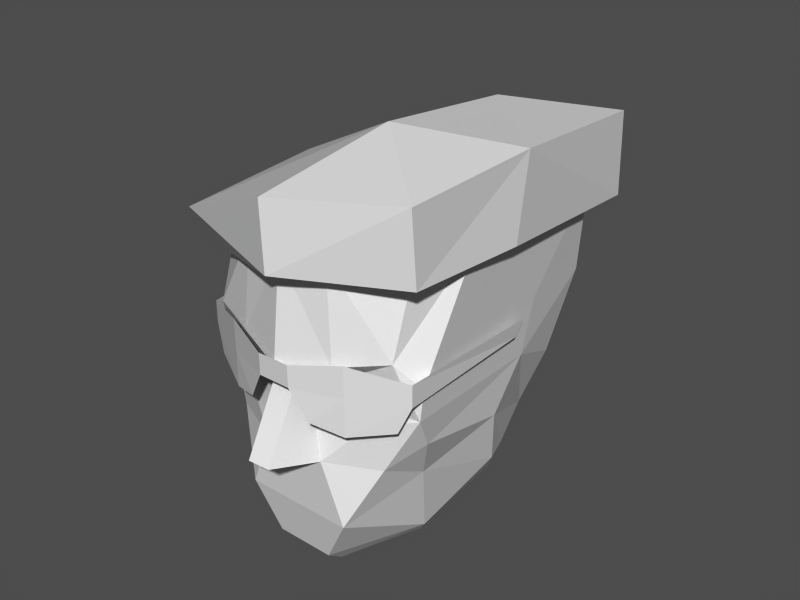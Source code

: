 # Source: heads.blend  (saved by Blender 2.43.0; exported with 4.5.12 LTS)
import bpy
from mathutils import Matrix  # noqa: F401  (used for matrix-valued properties, if any)

bpy.ops.wm.read_factory_settings(use_empty=True)
scene = bpy.context.scene
scene.name = 'head02_sun'

# ---- collections
col_collection_1_004 = bpy.data.collections.new('Collection 1.004'); scene.collection.children.link(col_collection_1_004)

# ---- meshes
me_head02_sun = bpy.data.meshes.new('head02_sun')
me_head02_sun.from_pydata([(0.5508, -3.898, -0.4869), (0.505, -3.526, -0.7803), (0.001066, -0.1141, 0.01187), (0.001066, 1.778, 1.86), (0.001066, -4.177, 5.146), (0.001066, -4.394, 3.298), (0.207, -4.14, 2.972), (0.2074, -4.834, 1.658), (-1.9, -0.7654, 0.804), (-1.808, -1.045, 0.3639), (-1.831, -0.1451, 1.332), (-1.144, 1.219, 1.978), (-2.083, 0.258, 2.3), (-2.221, -0.7654, 2.711), (-2.152, -1.386, 1.772), (-1.786, -2.843, 1.244), (-1.053, -4.022, 0.4226), (-1.625, 1.84, 3.65), (-2.221, 0.8473, 3.738), (-2.267, -0.5483, 3.708), (-2.221, -1.665, 3.415), (-2.152, -3.308, 3.18), (-2.129, -3.371, 2.623), (-1.373, -3.712, 2.388), (-0.3425, -3.898, 2.828), (-0.2278, -4.152, 2.978), (-1.671, 1.716, 4.706), (-2.312, 0.8783, 4.735), (-2.289, -2.254, 4.735), (-1.923, -3.215, 4.97), (-0.8235, -3.991, 5.205), (-0.6174, -4.053, 1.567), (-1.602, -3.619, 1.596), (-2.015, -1.2, 0.7453), (-1.419, -2.409, -0.3695), (-0.961, -4.084, 3.474), (-0.2282, -4.853, 1.652), (-0.5716, -3.898, -0.4869), (-1.556, -2.502, -0.1642), (-1.786, -3.805, 3.62), (-0.5258, -3.526, -0.7803), (-2.06, -3.091, 2.036), (0.001066, 2.274, 3.679), (0.001066, 2.119, 5.058), (1.879, -0.7654, 0.804), (1.788, -1.045, 0.3639), (1.811, -0.1451, 1.332), (1.123, 1.219, 1.978), (2.063, 0.258, 2.3), (2.2, -0.7654, 2.711), (2.131, -1.386, 1.772), (1.765, -2.843, 1.244), (1.032, -4.022, 0.4226), (1.604, 1.84, 3.65), (2.2, 0.8473, 3.738), (2.246, -0.5483, 3.708), (2.2, -1.665, 3.415), (2.131, -3.308, 3.18), (2.108, -3.371, 2.623), (1.352, -3.712, 2.388), (0.3217, -3.898, 2.828), (1.65, 1.716, 5.293), (2.292, 0.8783, 5.41), (2.269, -2.254, 5.351), (1.902, -3.215, 5.351), (0.8028, -3.991, 5.205), (0.5966, -4.053, 1.567), (1.582, -3.619, 1.596), (1.994, -1.2, 0.7453), (1.398, -2.409, -0.3695), (0.9402, -4.084, 3.474), (1.536, -2.502, -0.1642), (1.765, -3.619, 3.62), (2.04, -3.091, 2.036), (2.36, 1.747, 6.408), (0.2988, 0.9713, 6.466), (0.253, 2.801, 4.413), (-2.175, 0.7232, 5.41), (2.498, -1.293, 6.584), (-2.015, -1.386, 5.586), (-2.221, -3.991, 5.263), (0.1385, -4.642, 6.232), (0.2759, -1.944, 6.701), (2.246, -3.774, 6.349), (-2.198, -2.192, 4.031), (2.246, -1.851, 4.999), (-3.251, 1.375, 4.09), (2.131, 0.9403, 4.823), (-3.274, -1.727, 4.178), (-2.152, 0.5992, 3.65), (1.811, -3.184, 4.882), (-1.9, -3.712, 4.589), (-0.09056, -3.991, 4.823), (2.566, -1.634, 5.117), (2.269, -3.681, 5.029), (0.1843, -4.642, 4.999), (-2.977, -2.068, 3.855), (-2.954, 1.219, 3.562), (2.498, 1.561, 4.97), (0.2759, 3.049, 5.293), (-1.465, -3.246, 4.501), (-0.02184, 1.933, 4.383), (-1.946, -3.743, 2.535), (-2.152, -3.65, 3.034), (-1.19, -4.115, 3.034), (-0.2967, -4.425, 3.034), (-2.152, -3.65, 3.444), (-0.2967, -4.425, 3.444), (-2.312, -1.169, 3.268), (-2.358, -1.013, 3.562), (-1.19, -4.115, 2.33), (-0.6174, -4.332, 2.476), (-1.19, -4.115, 3.62), (1.971, -3.743, 2.535), (1.215, -4.115, 2.33), (1.215, -4.115, 3.034), (2.177, -3.65, 3.444), (0.3217, -4.425, 3.444), (2.337, -1.169, 3.268), (2.383, -1.013, 3.562), (0.6424, -4.332, 2.476), (2.177, -3.65, 3.034), (0.3217, -4.425, 3.034), (1.215, -4.115, 3.62)], [], [(40, 2, 1), (37, 38, 40), (71, 0, 1), (38, 34, 40), (1, 69, 71), (69, 1, 2), (2, 40, 34), (52, 0, 71), (38, 37, 16), (69, 45, 71), (38, 9, 34), (2, 45, 69), (34, 9, 2), (9, 38, 33), (68, 71, 45), (45, 2, 44), (8, 2, 9), (52, 71, 51), (15, 38, 16), (33, 38, 15), (51, 71, 68), (9, 33, 8), (44, 68, 45), (8, 10, 2), (2, 46, 44), (15, 16, 32), (67, 52, 51), (10, 11, 2), (33, 14, 8), (44, 50, 68), (2, 47, 46), (67, 66, 52), (16, 31, 32), (15, 14, 33), (68, 50, 51), (3, 2, 11), (47, 2, 3), (10, 8, 14), (50, 44, 46), (51, 73, 67), (32, 41, 15), (41, 14, 15), (51, 50, 73), (67, 59, 66), (31, 23, 32), (46, 47, 48), (12, 11, 10), (46, 49, 50), (14, 13, 10), (25, 31, 36), (7, 66, 6), (22, 41, 32), (67, 73, 58), (46, 48, 49), (13, 12, 10), (14, 41, 13), (49, 73, 50), (23, 22, 32), (67, 58, 59), (24, 23, 31), (66, 59, 60), (60, 6, 66), (22, 13, 41), (31, 25, 24), (73, 49, 58), (3, 53, 47), (11, 17, 3), (58, 60, 59), (23, 24, 22), (11, 12, 18), (54, 48, 47), (58, 49, 57), (21, 13, 22), (54, 49, 48), (12, 13, 18), (60, 58, 72), (24, 39, 22), (6, 5, 25), (53, 3, 42), (42, 3, 17), (13, 21, 20), (25, 35, 24), (60, 70, 6), (56, 57, 49), (47, 53, 54), (18, 17, 11), (58, 57, 72), (39, 21, 22), (5, 6, 70), (35, 25, 5), (49, 55, 56), (20, 19, 13), (70, 60, 72), (39, 24, 35), (49, 54, 55), (19, 18, 13), (96, 97, 89), (28, 20, 21), (96, 89, 84), (21, 39, 28), (88, 97, 96), (76, 89, 97), (88, 86, 97), (28, 19, 20), (5, 4, 35), (70, 4, 5), (57, 56, 63), (17, 26, 42), (86, 76, 97), (17, 18, 27), (18, 19, 27), (63, 72, 57), (30, 39, 35), (70, 72, 65), (84, 91, 96), (89, 76, 101), (56, 55, 63), (42, 61, 53), (62, 54, 53), (62, 55, 54), (84, 100, 91), (27, 26, 17), (27, 19, 28), (29, 28, 39), (88, 96, 80), (43, 42, 26), (87, 101, 76), (96, 91, 80), (39, 30, 29), (30, 35, 4), (86, 99, 76), (4, 70, 65), (88, 79, 86), (92, 91, 100), (61, 42, 43), (64, 65, 72), (98, 87, 76), (72, 63, 64), (53, 61, 62), (92, 95, 91), (63, 55, 62), (99, 98, 76), (94, 92, 90), (86, 77, 99), (98, 85, 87), (91, 95, 80), (94, 95, 92), (90, 85, 93), (93, 94, 90), (88, 80, 79), (93, 85, 98), (86, 79, 77), (83, 95, 94), (95, 81, 80), (98, 78, 93), (99, 74, 98), (94, 93, 78), (77, 75, 99), (79, 75, 77), (79, 80, 82), (83, 81, 95), (74, 78, 98), (78, 83, 94), (82, 80, 81), (75, 74, 99), (79, 82, 75), (82, 81, 83), (75, 78, 74), (78, 82, 83), (82, 78, 75), (108, 103, 106, 109), (110, 104, 103, 102), (111, 105, 104, 110), (105, 122, 117, 107), (115, 121, 116, 123), (120, 114, 115, 122), (114, 113, 121, 115), (118, 119, 116, 121), (104, 112, 106, 103), (105, 107, 112, 104), (122, 115, 123, 117), (66, 7, 36, 31), (52, 66, 31, 16), (37, 0, 52, 16), (1, 0, 37, 40), (7, 6, 25, 36)])
_uv = me_head02_sun.uv_layers.new(name='UVTex')
_uv.uv.foreach_set('vector', [0.1719, 0.4648, 0.2383, 0.332, 0.3008, 0.4648, 0.1719, 0.5039, 0.003906, 0.5078, 0.1719, 0.4648, 0.4648, 0.5078, 0.2969, 0.5039, 0.3008, 0.4648, 0.003906, 0.5078, 0.007812, 0.4805, 0.1719, 0.4648, 0.3008, 0.4648, 0.4648, 0.4805, 0.4648, 0.5078, 0.4062, 0.418, 0.3008, 0.4648, 0.2383, 0.332, 0.2383, 0.332, 0.1719, 0.4648, 0.06641, 0.418, 0.3398, 0.5938, 0.2969, 0.5039, 0.4648, 0.5078, 0.003906, 0.5078, 0.1719, 0.5039, 0.1367, 0.5938, 0.4648, 0.4805, 0.6094, 0.5547, 0.4648, 0.5078, 0.4648, 0.5078, 0.6094, 0.5547, 0.4648, 0.4805, 0.2383, 0.332, 0.4531, 0.3555, 0.4062, 0.418, 0.06641, 0.418, 0.02344, 0.3555, 0.2383, 0.332, 0.6094, 0.5547, 0.4648, 0.5078, 0.5938, 0.5898, 0.5938, 0.5898, 0.4648, 0.5078, 0.6094, 0.5547, 0.4531, 0.3555, 0.2383, 0.332, 0.4648, 0.3359, 0.007812, 0.3359, 0.2383, 0.332, 0.02344, 0.3555, 0.3398, 0.5938, 0.4648, 0.5078, 0.4453, 0.6562, 0.03906, 0.6562, 0.003906, 0.5078, 0.1367, 0.5938, 0.5938, 0.5898, 0.4648, 0.5078, 0.4453, 0.6562, 0.4453, 0.6562, 0.4648, 0.5078, 0.5938, 0.5898, 0.6094, 0.5547, 0.5938, 0.5898, 0.6367, 0.5938, 0.6367, 0.5938, 0.5938, 0.5898, 0.6094, 0.5547, 0.007812, 0.3359, 0.01953, 0.3008, 0.2383, 0.332, 0.2383, 0.332, 0.457, 0.3008, 0.4648, 0.3359, 0.03906, 0.6562, 0.1367, 0.5938, 0.09375, 0.6914, 0.3906, 0.6914, 0.3398, 0.5938, 0.4453, 0.6562, 0.01953, 0.3008, 0.1016, 0.2422, 0.2383, 0.332, 0.5938, 0.5898, 0.5859, 0.6602, 0.6367, 0.5938, 0.6367, 0.5938, 0.5859, 0.6602, 0.5938, 0.5898, 0.2383, 0.332, 0.375, 0.2422, 0.457, 0.3008, 0.3906, 0.6914, 0.3047, 0.6719, 0.3398, 0.5938, 0.1367, 0.5938, 0.1758, 0.6719, 0.09375, 0.6914, 0.4453, 0.6562, 0.5859, 0.6602, 0.5938, 0.5898, 0.5938, 0.5898, 0.5859, 0.6602, 0.4453, 0.6562, 0.2383, 0.2266, 0.2383, 0.332, 0.1016, 0.2422, 0.375, 0.2422, 0.2383, 0.332, 0.2383, 0.2266, 0.6953, 0.6562, 0.6367, 0.5938, 0.5859, 0.6602, 0.5859, 0.6602, 0.6367, 0.5938, 0.6953, 0.6562, 0.4453, 0.6562, 0.4336, 0.7227, 0.3906, 0.6914, 0.09375, 0.6914, 0.04688, 0.7227, 0.03906, 0.6562, 0.4336, 0.7227, 0.5859, 0.6602, 0.4453, 0.6562, 0.4453, 0.6562, 0.5859, 0.6602, 0.4336, 0.7227, 0.3906, 0.6914, 0.3633, 0.7461, 0.3047, 0.6719, 0.1758, 0.6719, 0.1328, 0.7461, 0.09375, 0.6914, 0.6953, 0.6562, 0.8164, 0.7031, 0.7305, 0.7305, 0.7305, 0.7305, 0.8164, 0.7031, 0.6953, 0.6562, 0.6953, 0.6562, 0.6367, 0.7344, 0.5859, 0.6602, 0.5859, 0.6602, 0.6367, 0.7344, 0.6953, 0.6562, 0.2266, 0.8008, 0.1758, 0.6719, 0.2188, 0.6953, 0.2656, 0.6953, 0.3047, 0.6719, 0.25, 0.8008, 0.05469, 0.7617, 0.04688, 0.7227, 0.09375, 0.6914, 0.3906, 0.6914, 0.4336, 0.7227, 0.4219, 0.7617, 0.6953, 0.6562, 0.7305, 0.7305, 0.6367, 0.7344, 0.6367, 0.7344, 0.7305, 0.7305, 0.6953, 0.6562, 0.5859, 0.6602, 0.4336, 0.7227, 0.6367, 0.7344, 0.6367, 0.7344, 0.4336, 0.7227, 0.5859, 0.6602, 0.1328, 0.7461, 0.05469, 0.7617, 0.09375, 0.6914, 0.3906, 0.6914, 0.4219, 0.7617, 0.3633, 0.7461, 0.2109, 0.793, 0.1328, 0.7461, 0.1758, 0.6719, 0.3047, 0.6719, 0.3633, 0.7461, 0.2695, 0.793, 0.2695, 0.793, 0.25, 0.8008, 0.3047, 0.6719, 0.4219, 0.7617, 0.6367, 0.7344, 0.4336, 0.7227, 0.1758, 0.6719, 0.2266, 0.8008, 0.2109, 0.793, 0.4336, 0.7227, 0.6367, 0.7344, 0.4219, 0.7617, 0.8906, 0.6875, 0.8672, 0.8398, 0.8164, 0.7031, 0.8164, 0.7031, 0.8672, 0.8398, 0.8906, 0.6875, 0.4219, 0.7617, 0.2695, 0.793, 0.3633, 0.7461, 0.1328, 0.7461, 0.2109, 0.793, 0.05469, 0.7617, 0.8164, 0.7031, 0.7305, 0.7305, 0.7812, 0.8477, 0.7812, 0.8477, 0.7305, 0.7305, 0.8164, 0.7031, 0.4219, 0.7617, 0.6367, 0.7344, 0.4414, 0.8047, 0.4414, 0.8047, 0.6367, 0.7344, 0.4219, 0.7617, 0.7812, 0.8477, 0.6367, 0.7344, 0.7305, 0.7305, 0.7305, 0.7305, 0.6367, 0.7344, 0.7812, 0.8477, 0.2695, 0.793, 0.4219, 0.7617, 0.3945, 0.8359, 0.2109, 0.793, 0.08594, 0.832, 0.05469, 0.7617, 0.25, 0.8008, 0.2422, 0.8242, 0.2266, 0.8008, 0.8672, 0.8398, 0.8906, 0.6875, 0.9883, 0.8398, 0.9883, 0.8398, 0.8906, 0.6875, 0.8672, 0.8398, 0.6367, 0.7344, 0.4414, 0.8047, 0.5625, 0.793, 0.2266, 0.8008, 0.168, 0.832, 0.2109, 0.793, 0.2695, 0.793, 0.3203, 0.832, 0.25, 0.8008, 0.5625, 0.793, 0.4414, 0.8047, 0.6367, 0.7344, 0.8164, 0.7031, 0.8672, 0.8398, 0.7812, 0.8477, 0.7812, 0.8477, 0.8672, 0.8398, 0.8164, 0.7031, 0.4219, 0.7617, 0.4414, 0.8047, 0.3945, 0.8359, 0.08594, 0.832, 0.02734, 0.8008, 0.05469, 0.7617, 0.2422, 0.8242, 0.25, 0.8008, 0.3203, 0.832, 0.168, 0.832, 0.2266, 0.8008, 0.2422, 0.8242, 0.6367, 0.7344, 0.6445, 0.8086, 0.5625, 0.793, 0.5625, 0.793, 0.6445, 0.8086, 0.6367, 0.7344, 0.3203, 0.832, 0.2695, 0.793, 0.3945, 0.8359, 0.08594, 0.832, 0.2109, 0.793, 0.168, 0.832, 0.6367, 0.7344, 0.7812, 0.8477, 0.6445, 0.8086, 0.6445, 0.8086, 0.7812, 0.8477, 0.6367, 0.7344, 0.7734, 0.05078, 0.5898, 0.04297, 0.5664, 0.01953, 0.5, 0.9531, 0.5625, 0.793, 0.4414, 0.8047, 0.7734, 0.05078, 0.5664, 0.01953, 0.7812, 0.01953, 0.4414, 0.8047, 0.3945, 0.8359, 0.5, 0.9531, 0.7617, 0.08594, 0.5898, 0.04297, 0.7734, 0.05078, 0.4688, 0.2617, 0.5664, 0.01953, 0.5898, 0.04297, 0.7617, 0.08594, 0.6133, 0.07812, 0.5898, 0.04297, 0.5, 0.9531, 0.6445, 0.8086, 0.5625, 0.793, 0.2422, 0.8242, 0.2422, 0.9414, 0.168, 0.832, 0.3203, 0.832, 0.2422, 0.9414, 0.2422, 0.8242, 0.4414, 0.8047, 0.5625, 0.793, 0.5, 0.9531, 0.8672, 0.8398, 0.8555, 0.9883, 0.9883, 0.8398, 0.6133, 0.07812, 0.4688, 0.2617, 0.5898, 0.04297, 0.8672, 0.8398, 0.7812, 0.8477, 0.7852, 0.9648, 0.7812, 0.8477, 0.6445, 0.8086, 0.7852, 0.9648, 0.5, 0.9531, 0.3945, 0.8359, 0.4414, 0.8047, 0.1719, 0.957, 0.08594, 0.832, 0.168, 0.832, 0.3203, 0.832, 0.3945, 0.8359, 0.3125, 0.957, 0.7812, 0.01953, 0.9141, 0.1484, 0.7734, 0.05078, 0.5664, 0.01953, 0.4688, 0.2617, 0.4414, 0.2617, 0.5625, 0.793, 0.6445, 0.8086, 0.5, 0.9531, 0.9883, 0.8398, 0.8555, 0.9883, 0.8672, 0.8398, 0.7852, 0.9648, 0.7812, 0.8477, 0.8672, 0.8398, 0.7852, 0.9648, 0.6445, 0.8086, 0.7812, 0.8477, 0.7812, 0.01953, 0.9375, 0.1328, 0.9141, 0.1484, 0.7852, 0.9648, 0.8555, 0.9883, 0.8672, 0.8398, 0.7852, 0.9648, 0.6445, 0.8086, 0.5, 0.9531, 0.4258, 0.9688, 0.5, 0.9531, 0.3945, 0.8359, 0.7617, 0.08594, 0.7734, 0.05078, 0.8711, 0.1758, 0.9883, 1.0, 0.9883, 0.8398, 0.8555, 0.9883, 0.5781, 0.4688, 0.4414, 0.2617, 0.4688, 0.2617, 0.7734, 0.05078, 0.9141, 0.1484, 0.8711, 0.1758, 0.08594, 0.832, 0.1719, 0.957, 0.05078, 0.9688, 0.1719, 0.957, 0.168, 0.832, 0.2422, 0.9414, 0.6133, 0.07812, 0.5078, 0.2617, 0.4688, 0.2617, 0.2422, 0.9414, 0.3203, 0.832, 0.3125, 0.957, 0.7617, 0.08594, 0.7461, 0.1719, 0.6133, 0.07812, 0.9844, 0.2812, 0.9141, 0.1484, 0.9375, 0.1328, 0.8555, 0.9883, 0.9883, 0.8398, 0.9883, 1.0, 0.4258, 0.9688, 0.3125, 0.957, 0.3945, 0.8359, 0.5938, 0.4453, 0.5781, 0.4688, 0.4688, 0.2617, 0.3945, 0.8359, 0.5, 0.9531, 0.4258, 0.9688, 0.8672, 0.8398, 0.8555, 0.9883, 0.7852, 0.9648, 0.9844, 0.2812, 0.9609, 0.2812, 0.9141, 0.1484, 0.5, 0.9531, 0.6445, 0.8086, 0.7852, 0.9648, 0.5078, 0.2617, 0.5938, 0.4453, 0.4688, 0.2617, 0.9258, 0.4219, 0.9844, 0.2812, 0.9453, 0.4492, 0.6133, 0.07812, 0.6445, 0.1562, 0.5078, 0.2617, 0.5938, 0.4453, 0.7461, 0.5352, 0.5781, 0.4688, 0.9141, 0.1484, 0.9609, 0.2812, 0.8711, 0.1758, 0.9258, 0.4219, 0.9609, 0.2812, 0.9844, 0.2812, 0.9453, 0.4492, 0.7461, 0.5352, 0.7422, 0.5039, 0.7422, 0.5039, 0.9258, 0.4219, 0.9453, 0.4492, 0.7617, 0.08594, 0.8711, 0.1758, 0.7461, 0.1719, 0.7422, 0.5039, 0.7461, 0.5352, 0.5938, 0.4453, 0.6133, 0.07812, 0.7461, 0.1719, 0.6445, 0.1562, 0.8867, 0.3867, 0.9609, 0.2812, 0.9258, 0.4219, 0.9609, 0.2812, 0.9141, 0.2852, 0.8711, 0.1758, 0.5938, 0.4453, 0.7383, 0.4336, 0.7422, 0.5039, 0.5078, 0.2617, 0.625, 0.4023, 0.5938, 0.4453, 0.9258, 0.4219, 0.7422, 0.5039, 0.7383, 0.4336, 0.6445, 0.1562, 0.6328, 0.2969, 0.5078, 0.2617, 0.7461, 0.1719, 0.6328, 0.2969, 0.6445, 0.1562, 0.7461, 0.1719, 0.8711, 0.1758, 0.7734, 0.3008, 0.8867, 0.3867, 0.9141, 0.2852, 0.9609, 0.2812, 0.625, 0.4023, 0.7383, 0.4336, 0.5938, 0.4453, 0.7383, 0.4336, 0.8867, 0.3867, 0.9258, 0.4219, 0.7734, 0.3008, 0.8711, 0.1758, 0.9141, 0.2852, 0.6328, 0.2969, 0.625, 0.4023, 0.5078, 0.2617, 0.7461, 0.1719, 0.7734, 0.3008, 0.6328, 0.2969, 0.7734, 0.3008, 0.9141, 0.2852, 0.8867, 0.3867, 0.6328, 0.2969, 0.7383, 0.4336, 0.625, 0.4023, 0.7383, 0.4336, 0.7734, 0.3008, 0.8867, 0.3867, 0.7734, 0.3008, 0.7383, 0.4336, 0.6328, 0.2969, 0.01953, 0.07422, 0.1953, 0.1055, 0.1953, 0.03906, 0.01562, 0.03516, 0.3008, 0.1992, 0.3008, 0.1016, 0.1953, 0.1055, 0.2227, 0.168, 0.3633, 0.1875, 0.3945, 0.09375, 0.3008, 0.1016, 0.3008, 0.1992, 0.3945, 0.09375, 0.4492, 0.09375, 0.4492, 0.04688, 0.3945, 0.04688, 0.3008, 0.1016, 0.1953, 0.1055, 0.1953, 0.03906, 0.3008, 0.01562, 0.3633, 0.1875, 0.3008, 0.1992, 0.3008, 0.1016, 0.3945, 0.09375, 0.3008, 0.1992, 0.2227, 0.168, 0.1953, 0.1055, 0.3008, 0.1016, 0.01953, 0.07422, 0.01562, 0.03516, 0.1953, 0.03906, 0.1953, 0.1055, 0.3008, 0.1016, 0.3008, 0.01562, 0.1953, 0.03906, 0.1953, 0.1055, 0.3945, 0.09375, 0.3945, 0.04688, 0.3008, 0.01562, 0.3008, 0.1016, 0.3945, 0.09375, 0.3008, 0.1016, 0.3008, 0.01562, 0.3945, 0.04688, 0.3047, 0.6719, 0.2656, 0.6953, 0.2188, 0.6953, 0.1758, 0.6719, 0.3398, 0.5938, 0.3047, 0.6719, 0.1758, 0.6719, 0.1367, 0.5938, 0.1719, 0.5039, 0.2969, 0.5039, 0.3398, 0.5938, 0.1367, 0.5938, 0.3008, 0.4648, 0.2969, 0.5039, 0.1719, 0.5039, 0.1719, 0.4648, 0.2656, 0.6953, 0.25, 0.8008, 0.2266, 0.8008, 0.2188, 0.6953])
me_head02_sun.use_remesh_preserve_volume = False
me_head02_sun.use_remesh_preserve_attributes = False
me_head02_sun.use_mirror_vertex_groups = False
me_head02_sun.update()

# ---- objects
ob_head02_sun = bpy.data.objects.new('head02_sun', me_head02_sun)

# ---- transforms, parenting, visibility, modifiers, constraints
ob_head02_sun.location = (0.0, 0.0, 0.0)
ob_head02_sun.lock_rotations_4d = False
ob_head02_sun.empty_display_type = 'ARROWS'
ob_head02_sun.color = (0.0, 0.0, 0.0, 1.0)
ob_head02_sun.lineart.crease_threshold = 0.0

# ---- collection membership
col_collection_1_004.objects.link(ob_head02_sun)

# ---- scene / render settings (as saved in the file)
scene.frame_start = 1; scene.frame_end = 250; scene.frame_set(1)
scene.render.engine = 'BLENDER_EEVEE_NEXT'
scene.render.image_settings.file_format = 'JPEG'
scene.render.image_settings.color_mode = 'RGB'
scene.render.image_settings.compression = 90
scene.render.resolution_x = 800
scene.render.resolution_y = 600
scene.render.pixel_aspect_x = 100.0
scene.render.pixel_aspect_y = 100.0
scene.render.fps = 25
scene.render.dither_intensity = 0.0
scene.render.use_compositing = False
scene.render.use_sequencer = False
scene.render.bake_margin = 2
scene.render.bake_bias = 0.0
scene.render.use_stamp_time = False
scene.render.use_stamp_date = False
scene.render.use_stamp_frame = False
scene.render.use_stamp_camera = False
scene.render.use_stamp_scene = False
scene.render.use_stamp_filename = False
scene.render.use_stamp_render_time = False
scene.render.stamp_font_size = 0
scene.cycles.use_denoising = False
scene.cycles.samples = 10
scene.cycles.sampling_pattern = 'TABULATED_SOBOL'
scene.cycles.light_sampling_threshold = 0.0
scene.cycles.use_adaptive_sampling = False
scene.cycles.use_light_tree = False
scene.cycles.blur_glossy = 0.0
scene.cycles.volume_bounces = 1
scene.cycles.pixel_filter_type = 'GAUSSIAN'
scene.cycles.sample_clamp_indirect = 0.0
scene.view_settings.view_transform = 'Raw'
bpy.context.view_layer.update()

# ---- added for rendering (the .blend has no active camera and no usable light): camera, sun + grey world if the file has none
cam_auto = bpy.data.cameras.new('AutoCamera')
cam_auto.lens = 50.0
cam_auto.sensor_width = 36.0
cam_auto.clip_end = 1000.0
ob_auto_camera = bpy.data.objects.new('AutoCamera', cam_auto)
scene.collection.objects.link(ob_auto_camera)
ob_auto_camera.location = (11.0729, -14.6142, 12.1018)
ob_auto_camera.rotation_euler = (1.09748, -7.21219e-08, 0.694738)
scene.camera = ob_auto_camera
light_auto_sun = bpy.data.lights.new('AutoSun', 'SUN')
light_auto_sun.energy = 3.0
light_auto_sun.angle = 0.0523599
ob_auto_sun = bpy.data.objects.new('AutoSun', light_auto_sun)
scene.collection.objects.link(ob_auto_sun)
ob_auto_sun.rotation_euler = (0.872665, 0.174533, 0.523599)
if scene.world is None:
    world_auto = bpy.data.worlds.new('AutoWorld')
    world_auto.color = (0.3, 0.3, 0.3)
    scene.world = world_auto
bpy.context.view_layer.update()
